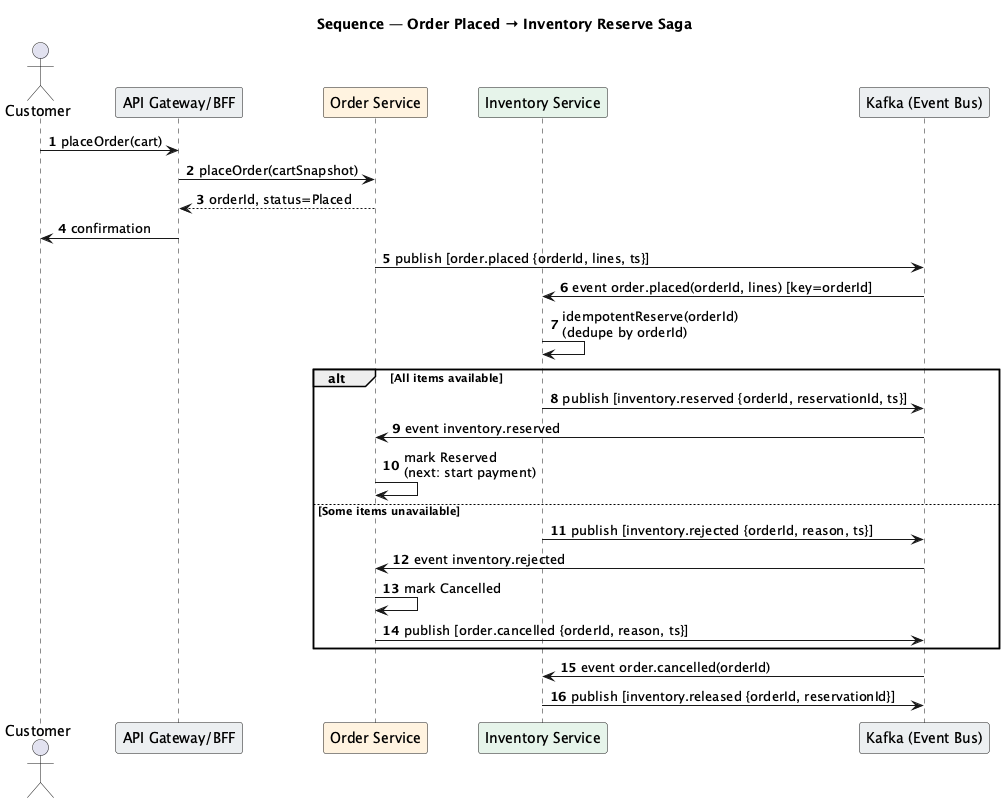

The diagram above was rendered by PlantUML. Its source (embedded in the PNG):
@startuml
title Sequence — Order Placed → Inventory Reserve Saga
autonumber
actor Customer as C
participant "API Gateway/BFF" as G #ECEFF1
participant "Order Service" as ORDER #FFF3E0
participant "Inventory Service" as INV #E6F4EA
participant "Kafka (Event Bus)" as KAFKA #ECEFF1

' Place order (from prior flow)
C -> G: placeOrder(cart)
G -> ORDER: placeOrder(cartSnapshot)
ORDER --> G: orderId, status=Placed
G -> C: confirmation

' Order publishes via outbox → Kafka (see Diagram 10)
ORDER -> KAFKA: publish [order.placed {orderId, lines, ts}]

' Inventory subscribes and reserves stock
KAFKA -> INV: event order.placed(orderId, lines) [key=orderId]
INV -> INV: idempotentReserve(orderId)\n(dedupe by orderId)
alt All items available
  INV -> KAFKA: publish [inventory.reserved {orderId, reservationId, ts}]
  KAFKA -> ORDER: event inventory.reserved
  ORDER -> ORDER: mark Reserved\n(next: start payment)
else Some items unavailable
  INV -> KAFKA: publish [inventory.rejected {orderId, reason, ts}]
  KAFKA -> ORDER: event inventory.rejected
  ORDER -> ORDER: mark Cancelled
  ORDER -> KAFKA: publish [order.cancelled {orderId, reason, ts}]
end

' If later cancelled: release inventory
KAFKA -> INV: event order.cancelled(orderId)
INV -> KAFKA: publish [inventory.released {orderId, reservationId}]
@enduml